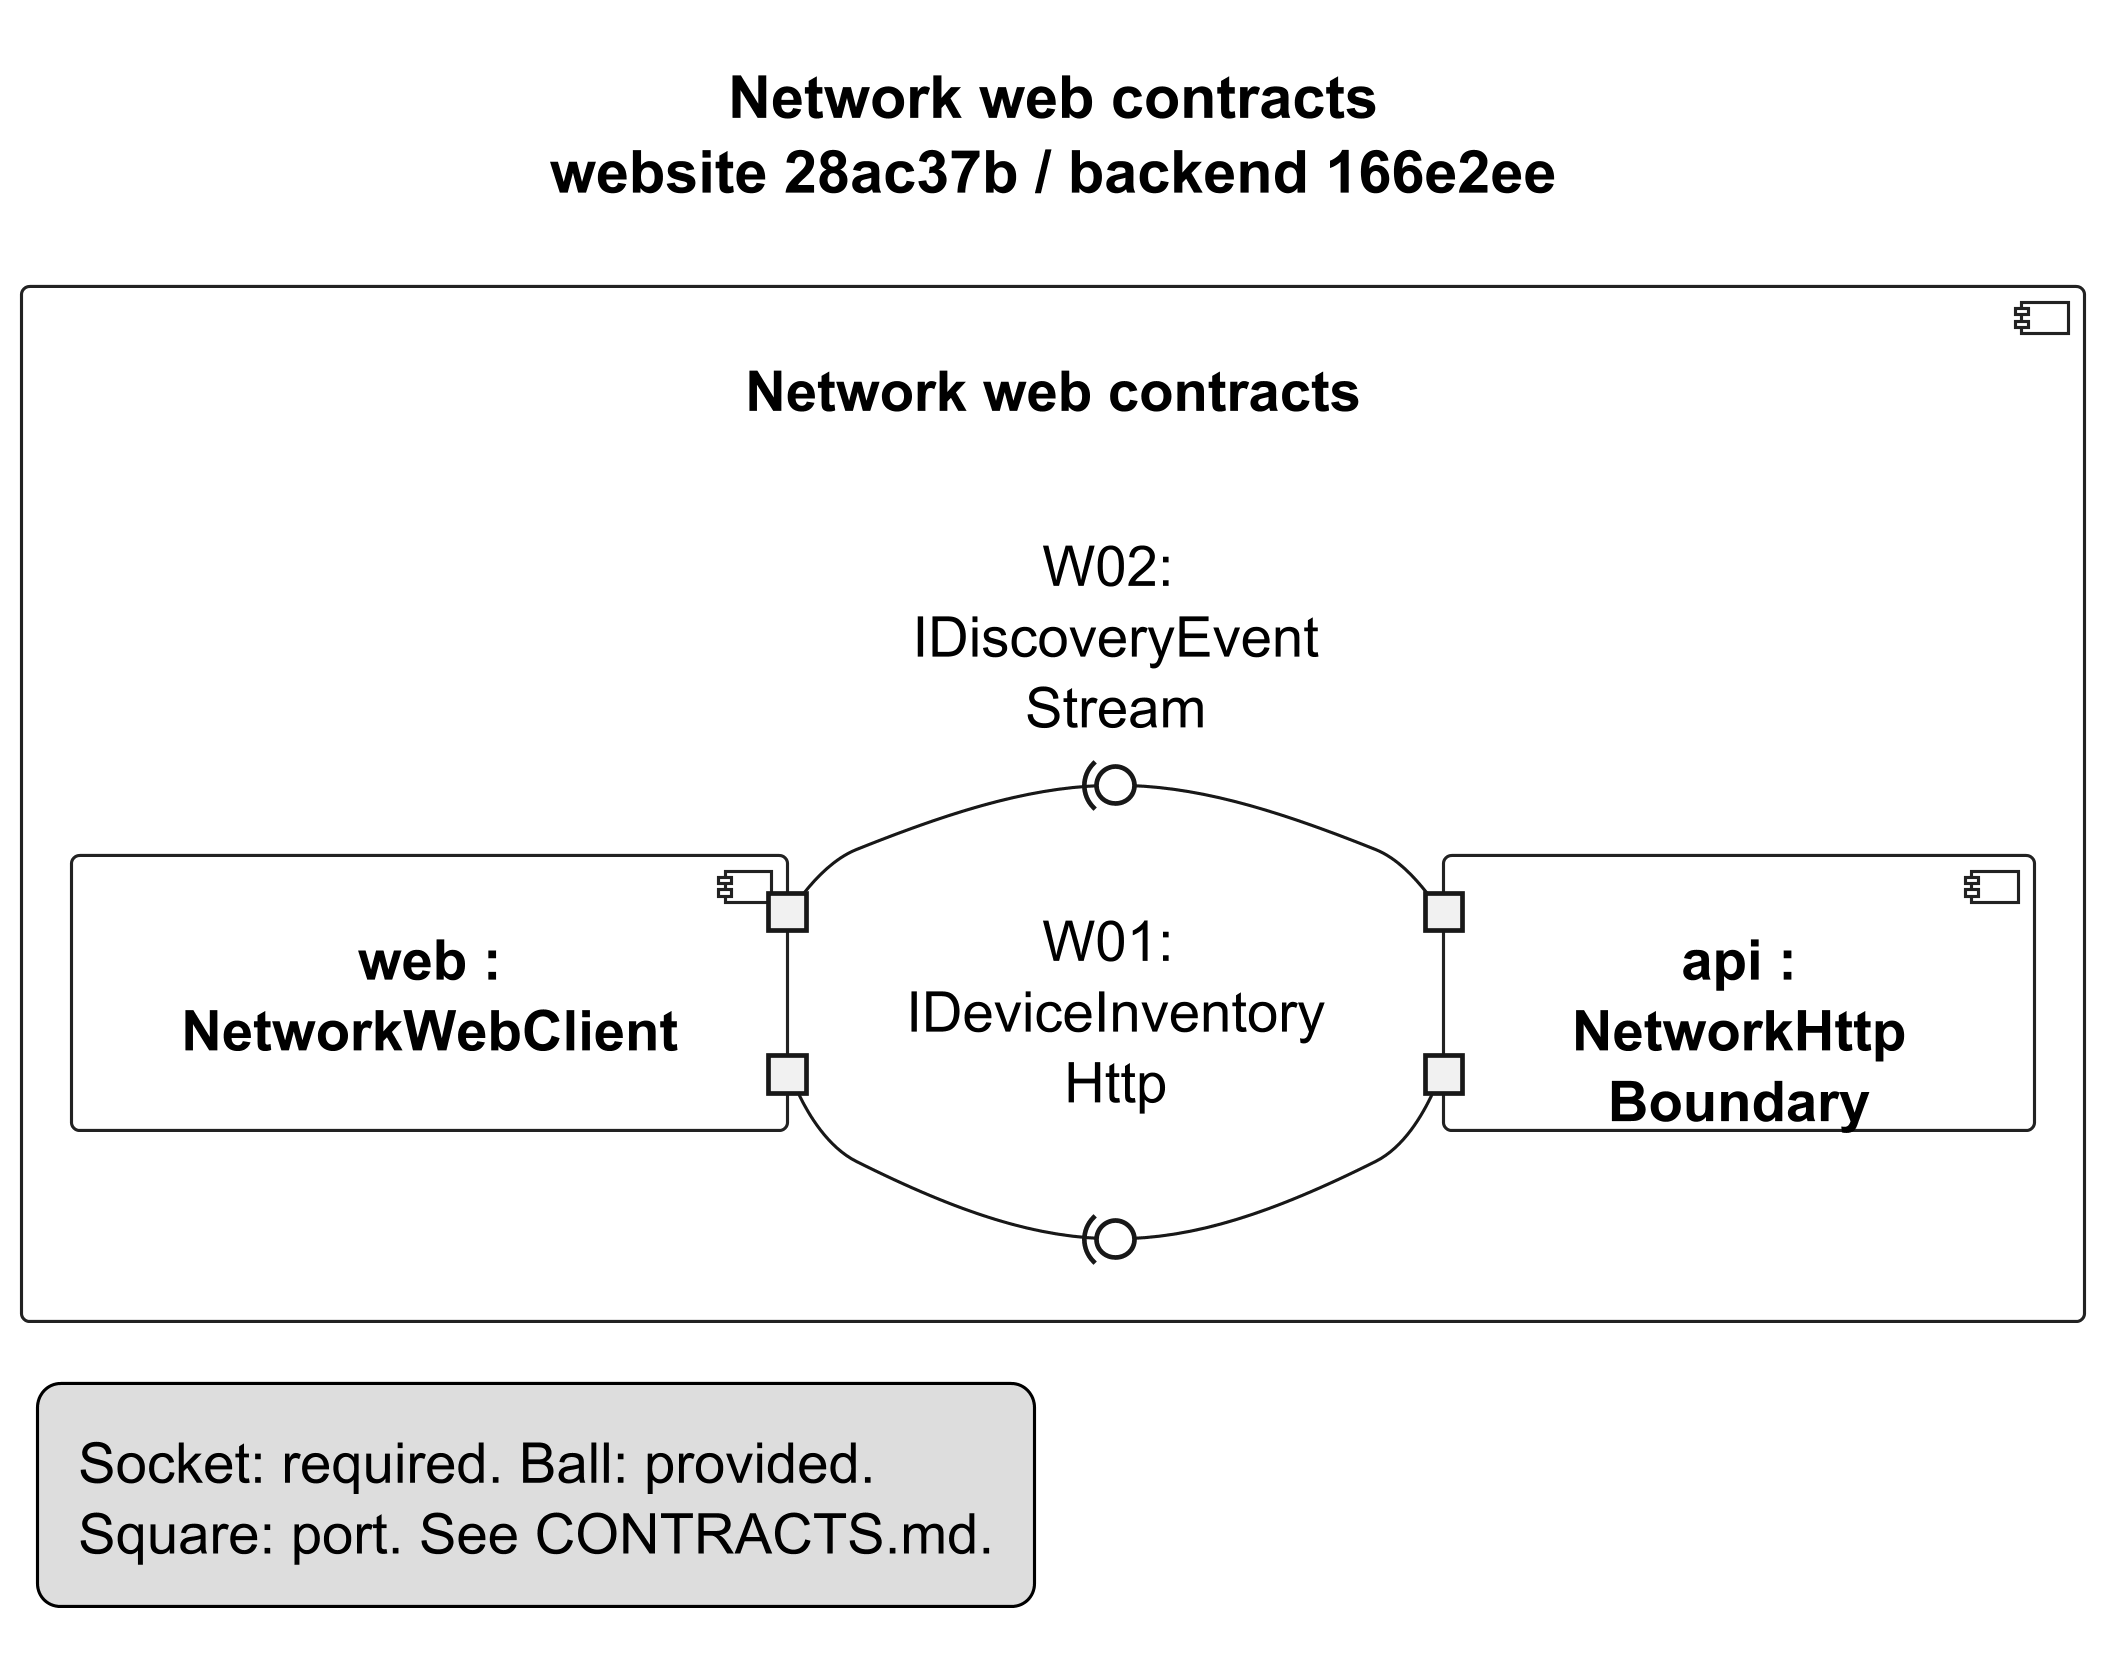

The diagram above was rendered by PlantUML. Its source (embedded in the PNG):
@startuml
skinparamlocked dpi 300
title Network web contracts\nwebsite 28ac37b / backend 166e2ee
left to right direction
skinparam componentStyle uml2
skinparam shadowing false
skinparam defaultFontName SansSerif
skinparam defaultFontSize 18
skinparam titleFontSize 19
skinparam legendFontSize 18
skinparam nodesep 20
skinparam ranksep 24
skinparam padding 8
skinparam componentBackgroundColor white
skinparam componentBorderColor #222222
component "Network web contracts" as Assembly {
 component "web :\nNetworkWebClient" as NW {
  portout " " as R_W01
  portout " " as R_W02
 }
 component "api :\nNetworkHttp\nBoundary" as NA {
  portin " " as P_W01
  portin " " as P_W02
 }
 R_W01 -(0- P_W01 : W01: \nIDeviceInventory\nHttp
 R_W02 -(0- P_W02 : W02: \nIDiscoveryEvent\nStream
}
legend bottom left
 Socket: required. Ball: provided.
 Square: port. See CONTRACTS.md.
endlegend
@enduml